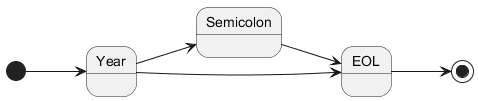

The diagram above was rendered by PlantUML. Its source (embedded in the PNG):
@startuml

left to right direction

[*] --> Year
Year --> Semicolon
Year --> EOL
Semicolon --> EOL
EOL --> [*]

@enduml